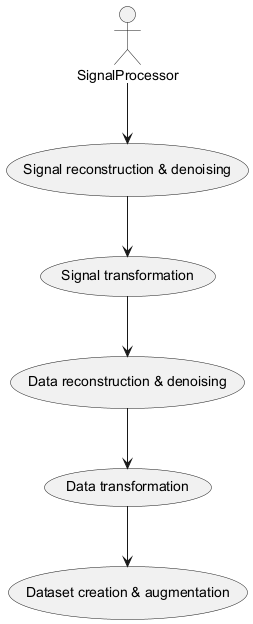

The diagram above was rendered by PlantUML. Its source (embedded in the PNG):
@startuml
actor SignalProcessor
usecase "Signal reconstruction & denoising" as SRD
usecase "Signal transformation" as ST
usecase "Data reconstruction & denoising" as DRD
usecase "Data transformation" as DT
usecase "Dataset creation & augmentation" as DCA
SignalProcessor --> SRD
SRD --> ST
ST --> DRD
DRD --> DT
DT --> DCA
@enduml